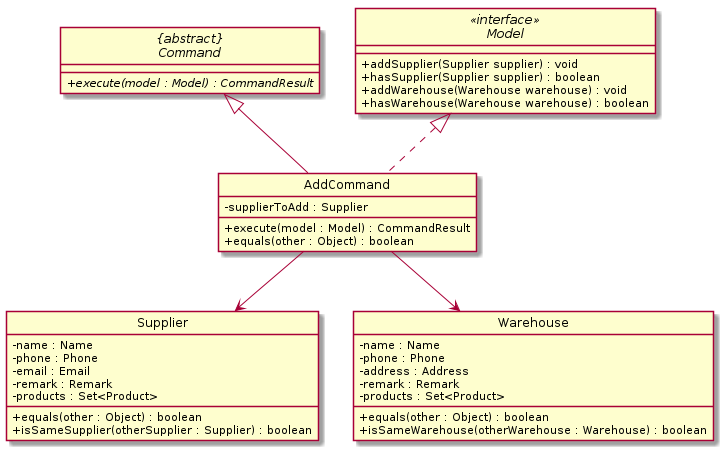

The diagram above was rendered by PlantUML. Its source (embedded in the PNG):
@startuml
skinparam backgroundColor #ffffff
skinparam classAttributeIconSize 0
hide circle

abstract class "{abstract}\nCommand" {
    + {abstract} execute(model : Model) : CommandResult
}

interface Model <<interface>> {
    + addSupplier(Supplier supplier) : void
    + hasSupplier(Supplier supplier) : boolean
    + addWarehouse(Warehouse warehouse) : void
    + hasWarehouse(Warehouse warehouse) : boolean
}

class Supplier {
    - name : Name
    - phone : Phone
    - email : Email
    - remark : Remark
    - products : Set<Product>

    + equals(other : Object) : boolean
    + isSameSupplier(otherSupplier : Supplier) : boolean
}

class Warehouse {
    - name : Name
    - phone : Phone
    - address : Address
    - remark : Remark
    - products : Set<Product>

    + equals(other : Object) : boolean
    + isSameWarehouse(otherWarehouse : Warehouse) : boolean
}

class AddCommand implements Model {
    - supplierToAdd : Supplier

    + execute(model : Model) : CommandResult
    + equals(other : Object) : boolean
}

AddCommand --up|> "{abstract}\nCommand"
AddCommand --> Supplier
AddCommand --> Warehouse
@enduml